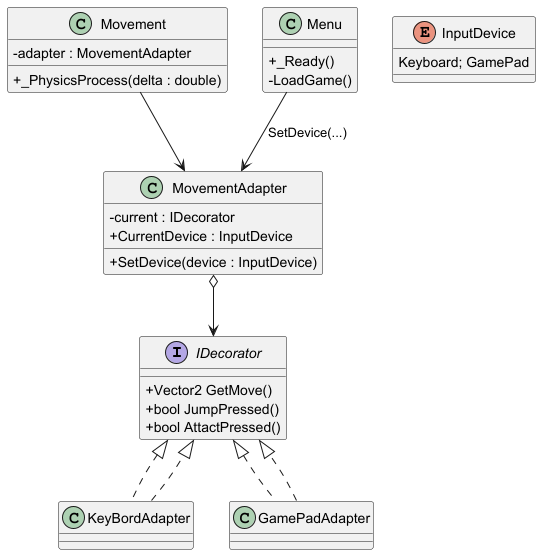

The diagram above was rendered by PlantUML. Its source (embedded in the PNG):
@startuml
skinparam classAttributeIconSize 0

interface IDecorator {
  +Vector2 GetMove()
  +bool JumpPressed()
  +bool AttactPressed()
}

enum InputDevice {
 Keyboard; GamePad
  }

class MovementAdapter {
  - current : IDecorator
  + CurrentDevice : InputDevice
  + SetDevice(device : InputDevice)
}

class KeyBordAdapter implements IDecorator
class GamePadAdapter implements IDecorator

class Movement {
  + _PhysicsProcess(delta : double)
  - adapter : MovementAdapter
}

class Menu {
  + _Ready()
  - LoadGame()
}

MovementAdapter o--> IDecorator
KeyBordAdapter ..|> IDecorator
GamePadAdapter ..|> IDecorator

Movement --> MovementAdapter
Menu --> MovementAdapter : SetDevice(...)

@enduml